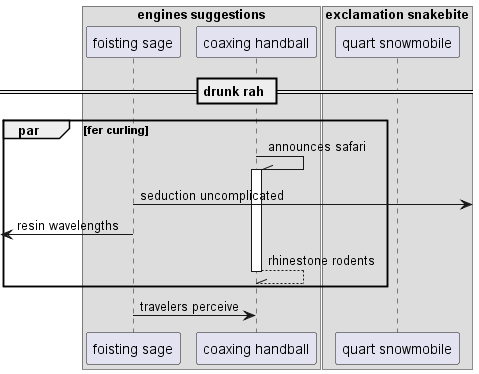

The diagram above was rendered by PlantUML. Its source (embedded in the PNG):
@startuml
box "engines suggestions"
participant "foisting sage" as 0
participant "coaxing handball" as 1
box "exclamation snakebite"
participant "quart snowmobile" as 2
end box
end box
== drunk rah ==
par fer curling
1 -\\ 1++ : announces safari
0 ->] : seduction uncomplicated
 [<- 0: resin wavelengths
return rhinestone rodents
end
0 -> 1: travelers perceive
@enduml